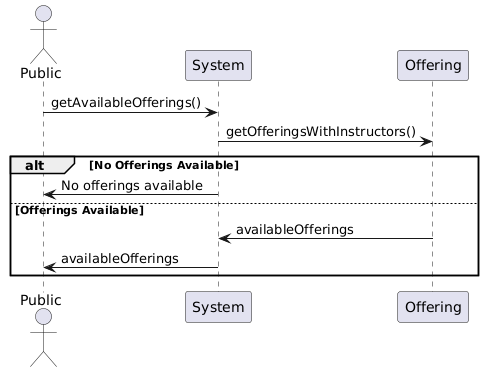

The diagram above was rendered by PlantUML. Its source (embedded in the PNG):
@startuml
actor Public
Public -> System: getAvailableOfferings()
System -> Offering: getOfferingsWithInstructors()
alt No Offerings Available
    System -> Public: No offerings available
else Offerings Available
    Offering -> System: availableOfferings
    System -> Public: availableOfferings
end
@enduml